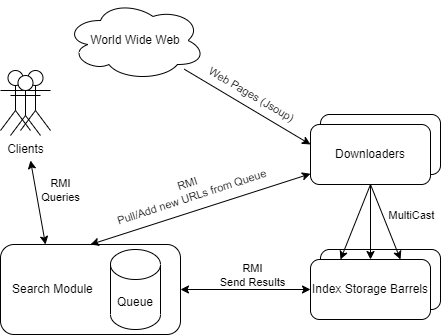

The diagram above was exported from draw.io. Its source (the exported page's mxGraphModel, read from the mxfile embedded in the PNG):
<mxGraphModel dx="869" dy="422" grid="1" gridSize="10" guides="1" tooltips="1" connect="1" arrows="1" fold="1" page="1" pageScale="1" pageWidth="827" pageHeight="1169" math="0" shadow="0">
  <root>
    <mxCell id="0" />
    <mxCell id="1" parent="0" />
    <mxCell id="fwqEdN-PHemx5PkQZC8t-2" value="&amp;nbsp; &amp;nbsp;Search Module" style="rounded=1;whiteSpace=wrap;html=1;align=left;" vertex="1" parent="1">
      <mxGeometry x="190" y="494" width="180" height="90" as="geometry" />
    </mxCell>
    <mxCell id="fwqEdN-PHemx5PkQZC8t-3" value="Queue" style="shape=cylinder3;whiteSpace=wrap;html=1;boundedLbl=1;backgroundOutline=1;size=15;" vertex="1" parent="1">
      <mxGeometry x="300" y="499" width="50" height="80" as="geometry" />
    </mxCell>
    <mxCell id="fwqEdN-PHemx5PkQZC8t-4" value="" style="rounded=1;whiteSpace=wrap;html=1;" vertex="1" parent="1">
      <mxGeometry x="510" y="364" width="120" height="60" as="geometry" />
    </mxCell>
    <mxCell id="fwqEdN-PHemx5PkQZC8t-5" value="" style="shape=umlActor;verticalLabelPosition=bottom;verticalAlign=top;html=1;" vertex="1" parent="1">
      <mxGeometry x="190" y="320" width="30" height="60" as="geometry" />
    </mxCell>
    <mxCell id="fwqEdN-PHemx5PkQZC8t-7" value="" style="shape=umlActor;verticalLabelPosition=bottom;verticalAlign=top;html=1;" vertex="1" parent="1">
      <mxGeometry x="210" y="320" width="30" height="60" as="geometry" />
    </mxCell>
    <mxCell id="fwqEdN-PHemx5PkQZC8t-6" value="Clients" style="shape=umlActor;verticalLabelPosition=bottom;verticalAlign=top;html=1;horizontal=1;" vertex="1" parent="1">
      <mxGeometry x="200" y="325" width="30" height="60" as="geometry" />
    </mxCell>
    <mxCell id="fwqEdN-PHemx5PkQZC8t-8" value="Downloaders" style="rounded=1;whiteSpace=wrap;html=1;" vertex="1" parent="1">
      <mxGeometry x="500" y="374" width="120" height="60" as="geometry" />
    </mxCell>
    <mxCell id="fwqEdN-PHemx5PkQZC8t-9" value="World Wide Web" style="ellipse;shape=cloud;whiteSpace=wrap;html=1;" vertex="1" parent="1">
      <mxGeometry x="255" y="250" width="140" height="80" as="geometry" />
    </mxCell>
    <mxCell id="fwqEdN-PHemx5PkQZC8t-11" value="" style="endArrow=classic;html=1;rounded=0;entryX=0;entryY=0.333;entryDx=0;entryDy=0;entryPerimeter=0;" edge="1" parent="1" source="fwqEdN-PHemx5PkQZC8t-9" target="fwqEdN-PHemx5PkQZC8t-8">
      <mxGeometry width="50" height="50" relative="1" as="geometry">
        <mxPoint x="470" y="584" as="sourcePoint" />
        <mxPoint x="520" y="534" as="targetPoint" />
        <Array as="points" />
      </mxGeometry>
    </mxCell>
    <mxCell id="fwqEdN-PHemx5PkQZC8t-13" value="Web Pages (Jsoup)" style="edgeLabel;html=1;align=center;verticalAlign=middle;resizable=0;points=[];rotation=30.5;" vertex="1" connectable="0" parent="fwqEdN-PHemx5PkQZC8t-11">
      <mxGeometry x="0.1514" relative="1" as="geometry">
        <mxPoint x="-6" y="-19" as="offset" />
      </mxGeometry>
    </mxCell>
    <mxCell id="fwqEdN-PHemx5PkQZC8t-14" value="" style="endArrow=classic;startArrow=classic;html=1;rounded=0;exitX=0.5;exitY=0;exitDx=0;exitDy=0;" edge="1" parent="1" source="fwqEdN-PHemx5PkQZC8t-2" target="fwqEdN-PHemx5PkQZC8t-8">
      <mxGeometry width="50" height="50" relative="1" as="geometry">
        <mxPoint x="450" y="464" as="sourcePoint" />
        <mxPoint x="500" y="414" as="targetPoint" />
      </mxGeometry>
    </mxCell>
    <mxCell id="fwqEdN-PHemx5PkQZC8t-16" value="RMI&lt;br&gt;Pull/Add new URLs from Queue" style="edgeLabel;html=1;align=center;verticalAlign=middle;resizable=0;points=[];rotation=342;" vertex="1" connectable="0" parent="fwqEdN-PHemx5PkQZC8t-14">
      <mxGeometry x="0.1108" relative="1" as="geometry">
        <mxPoint x="-23" y="-15" as="offset" />
      </mxGeometry>
    </mxCell>
    <mxCell id="fwqEdN-PHemx5PkQZC8t-17" value="" style="rounded=1;whiteSpace=wrap;html=1;" vertex="1" parent="1">
      <mxGeometry x="510" y="499" width="120" height="60" as="geometry" />
    </mxCell>
    <mxCell id="fwqEdN-PHemx5PkQZC8t-19" value="Index Storage Barrels" style="rounded=1;whiteSpace=wrap;html=1;" vertex="1" parent="1">
      <mxGeometry x="500" y="509" width="120" height="60" as="geometry" />
    </mxCell>
    <mxCell id="fwqEdN-PHemx5PkQZC8t-22" value="" style="endArrow=classic;startArrow=classic;html=1;rounded=0;entryX=0;entryY=0.5;entryDx=0;entryDy=0;exitX=1;exitY=0.5;exitDx=0;exitDy=0;" edge="1" parent="1" source="fwqEdN-PHemx5PkQZC8t-2" target="fwqEdN-PHemx5PkQZC8t-19">
      <mxGeometry width="50" height="50" relative="1" as="geometry">
        <mxPoint x="250" y="464" as="sourcePoint" />
        <mxPoint x="300" y="414" as="targetPoint" />
      </mxGeometry>
    </mxCell>
    <mxCell id="fwqEdN-PHemx5PkQZC8t-23" value="RMI&lt;br&gt;Send Results" style="edgeLabel;html=1;align=center;verticalAlign=middle;resizable=0;points=[];" vertex="1" connectable="0" parent="fwqEdN-PHemx5PkQZC8t-22">
      <mxGeometry x="0.2092" y="1" relative="1" as="geometry">
        <mxPoint x="-8" y="-14" as="offset" />
      </mxGeometry>
    </mxCell>
    <mxCell id="fwqEdN-PHemx5PkQZC8t-24" value="" style="endArrow=classic;html=1;rounded=0;exitX=0.5;exitY=1;exitDx=0;exitDy=0;entryX=0.5;entryY=0;entryDx=0;entryDy=0;" edge="1" parent="1" source="fwqEdN-PHemx5PkQZC8t-8" target="fwqEdN-PHemx5PkQZC8t-19">
      <mxGeometry width="50" height="50" relative="1" as="geometry">
        <mxPoint x="250" y="614" as="sourcePoint" />
        <mxPoint x="300" y="564" as="targetPoint" />
      </mxGeometry>
    </mxCell>
    <mxCell id="fwqEdN-PHemx5PkQZC8t-27" value="MultiCast" style="edgeLabel;html=1;align=center;verticalAlign=middle;resizable=0;points=[];" vertex="1" connectable="0" parent="fwqEdN-PHemx5PkQZC8t-24">
      <mxGeometry x="0.2521" y="-1" relative="1" as="geometry">
        <mxPoint x="41" y="-17" as="offset" />
      </mxGeometry>
    </mxCell>
    <mxCell id="fwqEdN-PHemx5PkQZC8t-25" value="" style="endArrow=classic;html=1;rounded=0;exitX=0.5;exitY=1;exitDx=0;exitDy=0;entryX=0.75;entryY=0;entryDx=0;entryDy=0;" edge="1" parent="1" source="fwqEdN-PHemx5PkQZC8t-8" target="fwqEdN-PHemx5PkQZC8t-19">
      <mxGeometry width="50" height="50" relative="1" as="geometry">
        <mxPoint x="570" y="444" as="sourcePoint" />
        <mxPoint x="570" y="519" as="targetPoint" />
      </mxGeometry>
    </mxCell>
    <mxCell id="fwqEdN-PHemx5PkQZC8t-26" value="" style="endArrow=classic;html=1;rounded=0;entryX=0.25;entryY=0;entryDx=0;entryDy=0;" edge="1" parent="1" target="fwqEdN-PHemx5PkQZC8t-19">
      <mxGeometry width="50" height="50" relative="1" as="geometry">
        <mxPoint x="560" y="434" as="sourcePoint" />
        <mxPoint x="570" y="519" as="targetPoint" />
      </mxGeometry>
    </mxCell>
    <mxCell id="fwqEdN-PHemx5PkQZC8t-31" value="" style="endArrow=classic;startArrow=classic;html=1;rounded=0;exitX=0.25;exitY=0;exitDx=0;exitDy=0;entryX=0.667;entryY=1.417;entryDx=0;entryDy=0;entryPerimeter=0;" edge="1" parent="1" source="fwqEdN-PHemx5PkQZC8t-2" target="fwqEdN-PHemx5PkQZC8t-6">
      <mxGeometry width="50" height="50" relative="1" as="geometry">
        <mxPoint x="310" y="450" as="sourcePoint" />
        <mxPoint x="210" y="410" as="targetPoint" />
      </mxGeometry>
    </mxCell>
    <mxCell id="fwqEdN-PHemx5PkQZC8t-32" value="RMI&lt;br&gt;Queries" style="edgeLabel;html=1;align=center;verticalAlign=middle;resizable=0;points=[];" vertex="1" connectable="0" parent="fwqEdN-PHemx5PkQZC8t-31">
      <mxGeometry x="0.3338" y="-1" relative="1" as="geometry">
        <mxPoint x="24" y="2" as="offset" />
      </mxGeometry>
    </mxCell>
  </root>
</mxGraphModel>